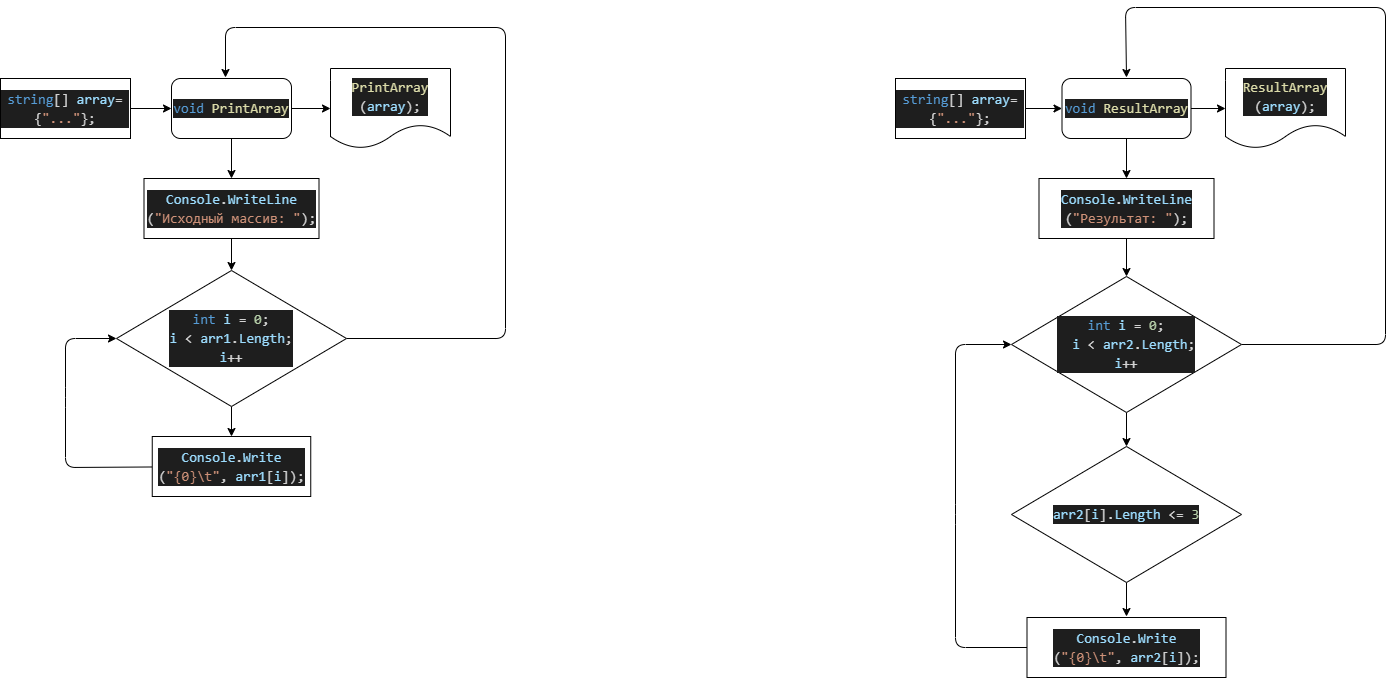

The diagram above was exported from draw.io. Its source (the exported page's mxGraphModel, read from the mxfile embedded in the PNG):
<mxGraphModel dx="925" dy="760" grid="1" gridSize="10" guides="1" tooltips="1" connect="1" arrows="1" fold="1" page="1" pageScale="1" pageWidth="827" pageHeight="1169" math="0" shadow="0">
  <root>
    <mxCell id="0" />
    <mxCell id="1" parent="0" />
    <mxCell id="10" value="" style="edgeStyle=none;html=1;" parent="1" source="2" target="9" edge="1">
      <mxGeometry relative="1" as="geometry" />
    </mxCell>
    <mxCell id="2" value="&lt;div style=&quot;color: rgb(212 , 212 , 212) ; background-color: rgb(30 , 30 , 30) ; font-family: &amp;#34;consolas&amp;#34; , &amp;#34;courier new&amp;#34; , monospace ; font-size: 14px ; line-height: 19px&quot;&gt;&lt;span style=&quot;color: #9cdcfe&quot;&gt;Console&lt;/span&gt;.&lt;span style=&quot;color: #9cdcfe&quot;&gt;WriteLine&lt;/span&gt;&lt;/div&gt;&lt;div style=&quot;color: rgb(212 , 212 , 212) ; background-color: rgb(30 , 30 , 30) ; font-family: &amp;#34;consolas&amp;#34; , &amp;#34;courier new&amp;#34; , monospace ; font-size: 14px ; line-height: 19px&quot;&gt;(&lt;span style=&quot;color: #ce9178&quot;&gt;&quot;Исходный массив: &quot;&lt;/span&gt;);&lt;/div&gt;" style="rounded=0;whiteSpace=wrap;html=1;" parent="1" vertex="1">
      <mxGeometry x="148.5" y="211" width="175" height="60" as="geometry" />
    </mxCell>
    <mxCell id="5" value="&lt;div style=&quot;color: rgb(212 , 212 , 212) ; background-color: rgb(30 , 30 , 30) ; font-family: &amp;#34;consolas&amp;#34; , &amp;#34;courier new&amp;#34; , monospace ; font-size: 14px ; line-height: 19px&quot;&gt;&lt;span style=&quot;color: #dcdcaa&quot;&gt;PrintArray&lt;/span&gt;&lt;/div&gt;&lt;div style=&quot;color: rgb(212 , 212 , 212) ; background-color: rgb(30 , 30 , 30) ; font-family: &amp;#34;consolas&amp;#34; , &amp;#34;courier new&amp;#34; , monospace ; font-size: 14px ; line-height: 19px&quot;&gt;(&lt;span style=&quot;color: #9cdcfe&quot;&gt;array&lt;/span&gt;);&lt;/div&gt;" style="shape=document;whiteSpace=wrap;html=1;boundedLbl=1;" parent="1" vertex="1">
      <mxGeometry x="335" y="101" width="120" height="80" as="geometry" />
    </mxCell>
    <mxCell id="8" value="" style="edgeStyle=none;html=1;" parent="1" source="7" target="2" edge="1">
      <mxGeometry relative="1" as="geometry" />
    </mxCell>
    <mxCell id="30" value="" style="edgeStyle=none;html=1;" parent="1" source="7" target="5" edge="1">
      <mxGeometry relative="1" as="geometry" />
    </mxCell>
    <mxCell id="7" value="&lt;div style=&quot;color: rgb(212 , 212 , 212) ; background-color: rgb(30 , 30 , 30) ; font-family: &amp;#34;consolas&amp;#34; , &amp;#34;courier new&amp;#34; , monospace ; font-size: 14px ; line-height: 19px&quot;&gt;&lt;span style=&quot;color: #569cd6&quot;&gt;void&lt;/span&gt; &lt;span style=&quot;color: #dcdcaa&quot;&gt;PrintArray&lt;/span&gt;&lt;/div&gt;" style="rounded=1;whiteSpace=wrap;html=1;" parent="1" vertex="1">
      <mxGeometry x="176" y="111" width="120" height="60" as="geometry" />
    </mxCell>
    <mxCell id="17" value="" style="edgeStyle=none;html=1;" parent="1" source="9" target="11" edge="1">
      <mxGeometry relative="1" as="geometry" />
    </mxCell>
    <mxCell id="61" style="edgeStyle=none;html=1;exitX=1;exitY=0.5;exitDx=0;exitDy=0;" parent="1" source="9" edge="1">
      <mxGeometry relative="1" as="geometry">
        <mxPoint x="230.00000000000023" y="110" as="targetPoint" />
        <Array as="points">
          <mxPoint x="510" y="371" />
          <mxPoint x="510" y="60" />
          <mxPoint x="230" y="60" />
        </Array>
      </mxGeometry>
    </mxCell>
    <mxCell id="9" value="&lt;div style=&quot;color: rgb(212 , 212 , 212) ; background-color: rgb(30 , 30 , 30) ; font-family: &amp;#34;consolas&amp;#34; , &amp;#34;courier new&amp;#34; , monospace ; font-size: 14px ; line-height: 19px&quot;&gt;&lt;span style=&quot;color: #569cd6&quot;&gt;int&lt;/span&gt; &lt;span style=&quot;color: #9cdcfe&quot;&gt;i&lt;/span&gt; = &lt;span style=&quot;color: #b5cea8&quot;&gt;0&lt;/span&gt;;&lt;/div&gt;&lt;div style=&quot;color: rgb(212 , 212 , 212) ; background-color: rgb(30 , 30 , 30) ; font-family: &amp;#34;consolas&amp;#34; , &amp;#34;courier new&amp;#34; , monospace ; font-size: 14px ; line-height: 19px&quot;&gt;&lt;span style=&quot;color: #9cdcfe&quot;&gt;i&lt;/span&gt; &amp;lt; &lt;span style=&quot;color: #9cdcfe&quot;&gt;arr1&lt;/span&gt;.&lt;span style=&quot;color: #9cdcfe&quot;&gt;Length&lt;/span&gt;;&lt;/div&gt;&lt;div style=&quot;color: rgb(212 , 212 , 212) ; background-color: rgb(30 , 30 , 30) ; font-family: &amp;#34;consolas&amp;#34; , &amp;#34;courier new&amp;#34; , monospace ; font-size: 14px ; line-height: 19px&quot;&gt;&lt;span style=&quot;color: #9cdcfe&quot;&gt;i&lt;/span&gt;++&lt;/div&gt;" style="rhombus;whiteSpace=wrap;html=1;rounded=0;" parent="1" vertex="1">
      <mxGeometry x="121" y="303" width="230" height="136" as="geometry" />
    </mxCell>
    <mxCell id="22" style="edgeStyle=none;html=1;entryX=0;entryY=0.5;entryDx=0;entryDy=0;" parent="1" source="11" target="9" edge="1">
      <mxGeometry relative="1" as="geometry">
        <Array as="points">
          <mxPoint x="70" y="500" />
          <mxPoint x="70" y="430" />
          <mxPoint x="70" y="371" />
        </Array>
      </mxGeometry>
    </mxCell>
    <mxCell id="11" value="&lt;div style=&quot;color: rgb(212 , 212 , 212) ; background-color: rgb(30 , 30 , 30) ; font-family: &amp;#34;consolas&amp;#34; , &amp;#34;courier new&amp;#34; , monospace ; font-size: 14px ; line-height: 19px&quot;&gt;&lt;span style=&quot;color: #9cdcfe&quot;&gt;Console&lt;/span&gt;.&lt;span style=&quot;color: #9cdcfe&quot;&gt;Write&lt;/span&gt;&lt;/div&gt;&lt;div style=&quot;color: rgb(212 , 212 , 212) ; background-color: rgb(30 , 30 , 30) ; font-family: &amp;#34;consolas&amp;#34; , &amp;#34;courier new&amp;#34; , monospace ; font-size: 14px ; line-height: 19px&quot;&gt;(&lt;span style=&quot;color: #ce9178&quot;&gt;&quot;{0}&lt;/span&gt;&lt;span style=&quot;color: #ce9178&quot;&gt;\t&lt;/span&gt;&lt;span style=&quot;color: #ce9178&quot;&gt;&quot;&lt;/span&gt;, &lt;span style=&quot;color: #9cdcfe&quot;&gt;arr1&lt;/span&gt;[&lt;span style=&quot;color: #9cdcfe&quot;&gt;i&lt;/span&gt;]);&lt;/div&gt;" style="whiteSpace=wrap;html=1;rounded=0;" parent="1" vertex="1">
      <mxGeometry x="156.75" y="469" width="158.5" height="60" as="geometry" />
    </mxCell>
    <mxCell id="29" value="" style="edgeStyle=none;html=1;" parent="1" source="28" target="7" edge="1">
      <mxGeometry relative="1" as="geometry" />
    </mxCell>
    <mxCell id="28" value="&lt;div style=&quot;color: rgb(212 , 212 , 212) ; background-color: rgb(30 , 30 , 30) ; font-family: &amp;#34;consolas&amp;#34; , &amp;#34;courier new&amp;#34; , monospace ; font-size: 14px ; line-height: 19px&quot;&gt;&lt;span style=&quot;color: #569cd6&quot;&gt;string&lt;/span&gt;[] &lt;span style=&quot;color: #9cdcfe&quot;&gt;array&lt;/span&gt;= {&lt;span style=&quot;color: #ce9178&quot;&gt;&quot;...&lt;/span&gt;&lt;span style=&quot;color: rgb(206 , 145 , 120)&quot;&gt;&quot;&lt;/span&gt;};&lt;/div&gt;" style="whiteSpace=wrap;html=1;rounded=0;" parent="1" vertex="1">
      <mxGeometry x="5" y="111" width="130" height="60" as="geometry" />
    </mxCell>
    <mxCell id="62" value="" style="edgeStyle=none;html=1;" parent="1" source="33" target="40" edge="1">
      <mxGeometry relative="1" as="geometry" />
    </mxCell>
    <mxCell id="33" value="&lt;div style=&quot;color: rgb(212 , 212 , 212) ; background-color: rgb(30 , 30 , 30) ; font-family: &amp;#34;consolas&amp;#34; , &amp;#34;courier new&amp;#34; , monospace ; font-size: 14px ; line-height: 19px&quot;&gt;&lt;span style=&quot;color: #9cdcfe&quot;&gt;Console&lt;/span&gt;.&lt;span style=&quot;color: #9cdcfe&quot;&gt;WriteLine&lt;/span&gt;&lt;/div&gt;&lt;div style=&quot;color: rgb(212 , 212 , 212) ; background-color: rgb(30 , 30 , 30) ; font-family: &amp;#34;consolas&amp;#34; , &amp;#34;courier new&amp;#34; , monospace ; font-size: 14px ; line-height: 19px&quot;&gt;(&lt;span style=&quot;color: #ce9178&quot;&gt;&quot;Результат: &quot;&lt;/span&gt;);&lt;/div&gt;" style="rounded=0;whiteSpace=wrap;html=1;" parent="1" vertex="1">
      <mxGeometry x="1043.5" y="211" width="175" height="60" as="geometry" />
    </mxCell>
    <mxCell id="34" value="&lt;div style=&quot;color: rgb(212 , 212 , 212) ; background-color: rgb(30 , 30 , 30) ; font-family: &amp;#34;consolas&amp;#34; , &amp;#34;courier new&amp;#34; , monospace ; font-size: 14px ; line-height: 19px&quot;&gt;&lt;span style=&quot;color: #dcdcaa&quot;&gt;ResultArray&lt;/span&gt;&lt;/div&gt;&lt;div style=&quot;color: rgb(212 , 212 , 212) ; background-color: rgb(30 , 30 , 30) ; font-family: &amp;#34;consolas&amp;#34; , &amp;#34;courier new&amp;#34; , monospace ; font-size: 14px ; line-height: 19px&quot;&gt;(&lt;span style=&quot;color: #9cdcfe&quot;&gt;array&lt;/span&gt;);&lt;/div&gt;" style="shape=document;whiteSpace=wrap;html=1;boundedLbl=1;" parent="1" vertex="1">
      <mxGeometry x="1230" y="101" width="120" height="80" as="geometry" />
    </mxCell>
    <mxCell id="35" value="" style="edgeStyle=none;html=1;" parent="1" source="37" target="33" edge="1">
      <mxGeometry relative="1" as="geometry" />
    </mxCell>
    <mxCell id="36" value="" style="edgeStyle=none;html=1;" parent="1" source="37" target="34" edge="1">
      <mxGeometry relative="1" as="geometry" />
    </mxCell>
    <mxCell id="37" value="&lt;div style=&quot;color: rgb(212 , 212 , 212) ; background-color: rgb(30 , 30 , 30) ; font-family: &amp;#34;consolas&amp;#34; , &amp;#34;courier new&amp;#34; , monospace ; font-size: 14px ; line-height: 19px&quot;&gt;&lt;span style=&quot;color: #569cd6&quot;&gt;void&lt;/span&gt;&amp;nbsp;&lt;span style=&quot;color: rgb(220 , 220 , 170) ; font-family: &amp;#34;consolas&amp;#34; , &amp;#34;courier new&amp;#34; , monospace&quot;&gt;ResultArray&lt;/span&gt;&lt;/div&gt;" style="rounded=1;whiteSpace=wrap;html=1;" parent="1" vertex="1">
      <mxGeometry x="1066.5" y="111" width="129" height="60" as="geometry" />
    </mxCell>
    <mxCell id="51" value="" style="edgeStyle=none;html=1;" parent="1" source="40" target="50" edge="1">
      <mxGeometry relative="1" as="geometry" />
    </mxCell>
    <mxCell id="60" style="edgeStyle=none;html=1;exitX=1;exitY=0.5;exitDx=0;exitDy=0;" parent="1" source="40" edge="1">
      <mxGeometry relative="1" as="geometry">
        <mxPoint x="1131" y="110" as="targetPoint" />
        <Array as="points">
          <mxPoint x="1390" y="377" />
          <mxPoint x="1390" y="40" />
          <mxPoint x="1130" y="40" />
        </Array>
      </mxGeometry>
    </mxCell>
    <mxCell id="40" value="&lt;div style=&quot;color: rgb(212 , 212 , 212) ; background-color: rgb(30 , 30 , 30) ; font-family: &amp;#34;consolas&amp;#34; , &amp;#34;courier new&amp;#34; , monospace ; font-size: 14px ; line-height: 19px&quot;&gt;&lt;div style=&quot;font-family: &amp;#34;consolas&amp;#34; , &amp;#34;courier new&amp;#34; , monospace ; line-height: 19px&quot;&gt;&lt;span style=&quot;color: #569cd6&quot;&gt;int&lt;/span&gt; &lt;span style=&quot;color: #9cdcfe&quot;&gt;i&lt;/span&gt; = &lt;span style=&quot;color: #b5cea8&quot;&gt;0&lt;/span&gt;;&lt;/div&gt;&lt;div style=&quot;font-family: &amp;#34;consolas&amp;#34; , &amp;#34;courier new&amp;#34; , monospace ; line-height: 19px&quot;&gt;&amp;nbsp; &lt;span style=&quot;color: #9cdcfe&quot;&gt;i&lt;/span&gt; &amp;lt; &lt;span style=&quot;color: #9cdcfe&quot;&gt;arr2&lt;/span&gt;.&lt;span style=&quot;color: #9cdcfe&quot;&gt;Length&lt;/span&gt;;&lt;/div&gt;&lt;div style=&quot;font-family: &amp;#34;consolas&amp;#34; , &amp;#34;courier new&amp;#34; , monospace ; line-height: 19px&quot;&gt;&lt;span style=&quot;color: #9cdcfe&quot;&gt;i&lt;/span&gt;++&lt;/div&gt;&lt;/div&gt;" style="rhombus;whiteSpace=wrap;html=1;rounded=0;" parent="1" vertex="1">
      <mxGeometry x="1016" y="309" width="230" height="136" as="geometry" />
    </mxCell>
    <mxCell id="56" style="edgeStyle=none;html=1;exitX=0;exitY=0.5;exitDx=0;exitDy=0;entryX=0;entryY=0.5;entryDx=0;entryDy=0;" parent="1" source="42" target="40" edge="1">
      <mxGeometry relative="1" as="geometry">
        <Array as="points">
          <mxPoint x="960" y="680" />
          <mxPoint x="960" y="547" />
          <mxPoint x="960" y="377" />
        </Array>
      </mxGeometry>
    </mxCell>
    <mxCell id="42" value="&lt;div style=&quot;color: rgb(212 , 212 , 212) ; background-color: rgb(30 , 30 , 30) ; font-family: &amp;#34;consolas&amp;#34; , &amp;#34;courier new&amp;#34; , monospace ; font-size: 14px ; line-height: 19px&quot;&gt;&lt;div style=&quot;font-family: &amp;#34;consolas&amp;#34; , &amp;#34;courier new&amp;#34; , monospace ; line-height: 19px&quot;&gt;&lt;span style=&quot;color: #9cdcfe&quot;&gt;Console&lt;/span&gt;.&lt;span style=&quot;color: #9cdcfe&quot;&gt;Write&lt;/span&gt;&lt;/div&gt;&lt;div style=&quot;font-family: &amp;#34;consolas&amp;#34; , &amp;#34;courier new&amp;#34; , monospace ; line-height: 19px&quot;&gt;(&lt;span style=&quot;color: #ce9178&quot;&gt;&quot;{0}&lt;/span&gt;&lt;span style=&quot;color: #ce9178&quot;&gt;\t&lt;/span&gt;&lt;span style=&quot;color: #ce9178&quot;&gt;&quot;&lt;/span&gt;, &lt;span style=&quot;color: #9cdcfe&quot;&gt;arr2&lt;/span&gt;[&lt;span style=&quot;color: #9cdcfe&quot;&gt;i&lt;/span&gt;]);&lt;/div&gt;&lt;/div&gt;" style="whiteSpace=wrap;html=1;rounded=0;" parent="1" vertex="1">
      <mxGeometry x="1031.5" y="650" width="199" height="60" as="geometry" />
    </mxCell>
    <mxCell id="43" value="" style="edgeStyle=none;html=1;" parent="1" source="44" target="37" edge="1">
      <mxGeometry relative="1" as="geometry" />
    </mxCell>
    <mxCell id="44" value="&lt;div style=&quot;color: rgb(212 , 212 , 212) ; background-color: rgb(30 , 30 , 30) ; font-family: &amp;#34;consolas&amp;#34; , &amp;#34;courier new&amp;#34; , monospace ; font-size: 14px ; line-height: 19px&quot;&gt;&lt;span style=&quot;color: #569cd6&quot;&gt;string&lt;/span&gt;[] &lt;span style=&quot;color: #9cdcfe&quot;&gt;array&lt;/span&gt;= {&lt;span style=&quot;color: #ce9178&quot;&gt;&quot;...&lt;/span&gt;&lt;span style=&quot;color: rgb(206 , 145 , 120)&quot;&gt;&quot;&lt;/span&gt;};&lt;/div&gt;" style="whiteSpace=wrap;html=1;rounded=0;" parent="1" vertex="1">
      <mxGeometry x="900" y="111" width="130" height="60" as="geometry" />
    </mxCell>
    <mxCell id="53" value="" style="edgeStyle=none;html=1;" parent="1" source="50" edge="1">
      <mxGeometry relative="1" as="geometry">
        <mxPoint x="1131" y="648.9999999999998" as="targetPoint" />
      </mxGeometry>
    </mxCell>
    <mxCell id="50" value="&lt;div style=&quot;color: rgb(212 , 212 , 212) ; background-color: rgb(30 , 30 , 30) ; font-family: &amp;#34;consolas&amp;#34; , &amp;#34;courier new&amp;#34; , monospace ; font-size: 14px ; line-height: 19px&quot;&gt;&lt;div style=&quot;font-family: &amp;#34;consolas&amp;#34; , &amp;#34;courier new&amp;#34; , monospace ; line-height: 19px&quot;&gt;&lt;div style=&quot;font-family: &amp;#34;consolas&amp;#34; , &amp;#34;courier new&amp;#34; , monospace ; line-height: 19px&quot;&gt;&lt;span style=&quot;color: #9cdcfe&quot;&gt;arr2&lt;/span&gt;[&lt;span style=&quot;color: #9cdcfe&quot;&gt;i&lt;/span&gt;].&lt;span style=&quot;color: #9cdcfe&quot;&gt;Length&lt;/span&gt; &amp;lt;= &lt;span style=&quot;color: #b5cea8&quot;&gt;3&lt;/span&gt;&lt;/div&gt;&lt;/div&gt;&lt;/div&gt;" style="rhombus;whiteSpace=wrap;html=1;rounded=0;" parent="1" vertex="1">
      <mxGeometry x="1016" y="479" width="230" height="136" as="geometry" />
    </mxCell>
  </root>
</mxGraphModel>